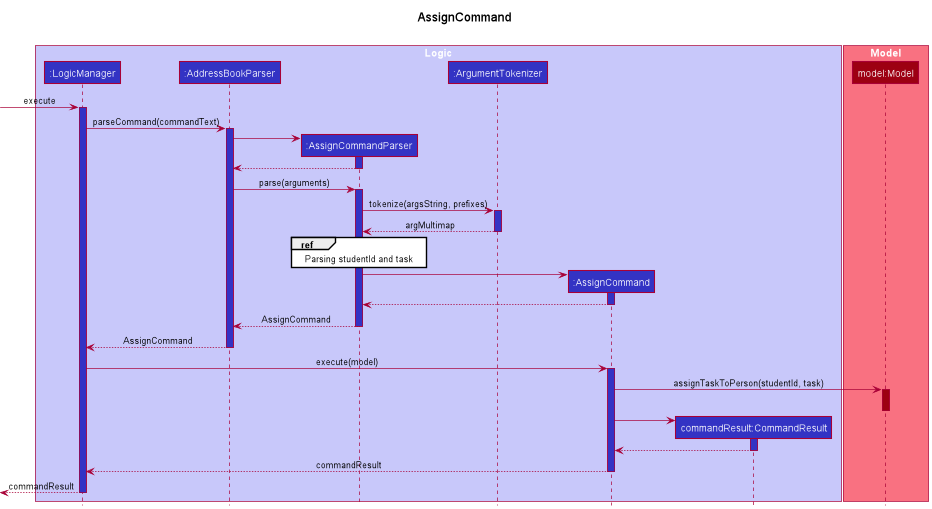

The diagram above was rendered by PlantUML. Its source (embedded in the PNG):
@startuml
!include style.puml

title AssignCommand\n

box "Logic" LOGIC_COLOR_T1
participant ":LogicManager" as LogicManager LOGIC_COLOR
participant ":AddressBookParser" as AddressBookParser LOGIC_COLOR
participant ":AssignCommandParser" as AssignCommandParser LOGIC_COLOR
participant ":ArgumentTokenizer" as ArgumentTokenizer LOGIC_COLOR
participant ":AssignCommand" as AssignCommand LOGIC_COLOR

participant "commandResult:CommandResult" as CommandResult LOGIC_COLOR
end box

box "Model" MODEL_COLOR_T1
participant "model:Model" as Model MODEL_COLOR
end box

[-> LogicManager : execute
activate LogicManager LOGIC_COLOR

LogicManager -> AddressBookParser : parseCommand(commandText)
activate AddressBookParser LOGIC_COLOR

create AssignCommandParser
AddressBookParser -> AssignCommandParser
activate AssignCommandParser LOGIC_COLOR
AssignCommandParser --> AddressBookParser
deactivate AssignCommandParser

AddressBookParser -> AssignCommandParser : parse(arguments)
activate AssignCommandParser LOGIC_COLOR

AssignCommandParser -> ArgumentTokenizer ++ LOGIC_COLOR: tokenize(argsString, prefixes)
ArgumentTokenizer --> AssignCommandParser -- LOGIC_COLOR: argMultimap

ref over AssignCommandParser :Parsing studentId and task

create AssignCommand
AssignCommandParser -> AssignCommand
activate AssignCommand LOGIC_COLOR
AssignCommand --> AssignCommandParser
deactivate AssignCommand

AssignCommandParser --> AddressBookParser -- LOGIC_COLOR: AssignCommand
deactivate AssignCommandParser

AddressBookParser --> LogicManager  -- LOGIC_COLOR: AssignCommand
deactivate AddressBookParser

LogicManager -> AssignCommand LOGIC_COLOR : execute(model)
activate AssignCommand LOGIC_COLOR
AssignCommand -> Model ++ MODEL_COLOR: assignTaskToPerson(studentId, task)
deactivate

create CommandResult
AssignCommand -> CommandResult ++ LOGIC_COLOR:

CommandResult --> AssignCommand --:
deactivate CommandResult

AssignCommand --> LogicManager --: commandResult
deactivate AssignCommand

[<--LogicManager --: commandResult
deactivate LogicManager

@enduml